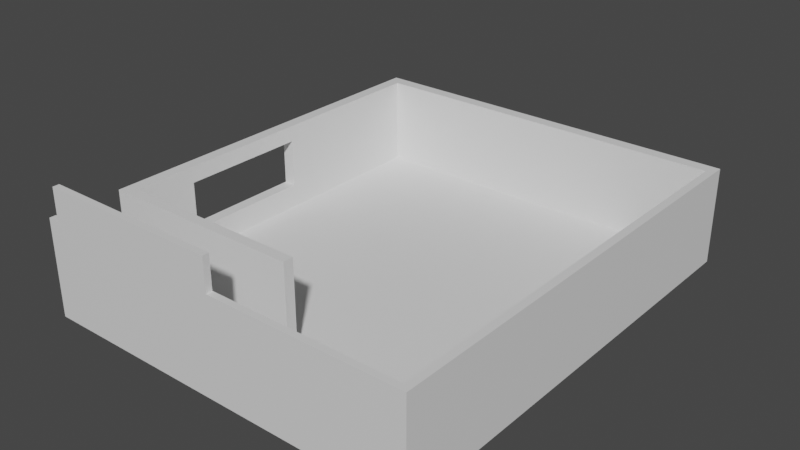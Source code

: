 # Source: room.blend  (saved by Blender 3.6.11; exported with 4.5.12 LTS)
import bpy
from mathutils import Matrix  # noqa: F401  (used for matrix-valued properties, if any)

bpy.ops.wm.read_factory_settings(use_empty=True)
scene = bpy.context.scene
scene.name = 'Scene'

# ---- collections
col_collection = bpy.data.collections.new('Collection'); scene.collection.children.link(col_collection)

# ---- materials (node trees are filled in below, after node groups)
mat_material = bpy.data.materials.new('Material')
mat_material.alpha_threshold = 0.0
mat_material.use_transparent_shadow = False
mat_material.roughness = 0.5
mat_material.line_color = (0.0, 0.0, 0.0, 1.0)

# ---- material node trees
mat_material.use_nodes = True; mat_material.node_tree.nodes.clear()
_N = mat_material.node_tree.nodes; _L = mat_material.node_tree.links
n0 = _N.new('ShaderNodeOutputMaterial'); n0.name = 'Material Output'; n0.location = (300, 300)
n1 = _N.new('ShaderNodeBsdfPrincipled'); n1.name = 'Principled BSDF'; n1.location = (10, 300)
n1.distribution = 'GGX'
n1.subsurface_method = 'RANDOM_WALK_SKIN'
n1.inputs[3].default_value = 1.45
n1.inputs[27].default_value = (0.0, 0.0, 0.0, 1.0)
n1.inputs[28].default_value = 1.0
_L.new(n1.outputs[0], n0.inputs[0])
n0.is_active_output = True

# ---- world
world_world = bpy.data.worlds.new('World'); scene.world = world_world
world_world.use_nodes = True; world_world.node_tree.nodes.clear()
_N = world_world.node_tree.nodes; _L = world_world.node_tree.links
n0 = _N.new('ShaderNodeOutputWorld'); n0.name = 'World Output'; n0.location = (300, 300)
n1 = _N.new('ShaderNodeBackground'); n1.name = 'Background'; n1.location = (10, 300)
n1.inputs[0].default_value = (0.05088, 0.05088, 0.05088, 1.0)
_L.new(n1.outputs[0], n0.inputs[0])
n0.is_active_output = True
world_world.color = (0.05088, 0.05088, 0.05088)
world_world.use_sun_shadow = False
world_world.sun_shadow_jitter_overblur = 0.0

# ---- meshes
me_cube = bpy.data.meshes.new('Cube')
me_cube.from_pydata([(11.0, 13.0, -0.75), (11.0, 13.0, -1.0), (11.0, -1.0, -0.75), (11.0, -1.0, -1.0), (-1.0, 13.0, -0.75), (-1.0, 13.0, -1.0), (-1.0, -1.0, -0.75), (-1.0, -1.0, -1.0), (10.75, 13.0, -1.0), (10.75, -1.0, -0.75), (10.75, -1.0, -1.0), (10.75, 13.0, -0.75), (-0.625, 13.0, -1.0), (-0.625, -1.0, -0.75), (-0.625, -1.0, -1.0), (-0.625, 13.0, -0.75), (-1.0, -0.8, -1.0), (11.0, -0.8, -0.75), (-1.0, -0.8, -0.75), (11.0, -0.8, -1.0), (10.75, -0.8, -1.0), (10.75, -0.8, -0.75), (-0.625, -0.8, -1.0), (-0.625, -0.8, -0.75), (-1.0, 12.61, -0.75), (11.0, 12.61, -1.0), (-1.0, 12.61, -1.0), (11.0, 12.61, -0.75), (10.75, 12.61, -1.0), (10.75, 12.61, -0.75), (-0.625, 12.61, -1.0), (-0.625, 12.61, -0.75), (-1.0, 1.211, -1.0), (11.0, 1.211, -0.75), (10.75, 1.211, -1.0), (10.75, 1.211, -0.75), (-0.625, 1.211, -1.0), (-0.625, 1.211, -0.75), (-1.0, 1.211, -0.75), (11.0, 1.211, -1.0), (-1.0, 1.531, -0.75), (11.0, 1.531, -1.0), (-1.0, 1.531, -1.0), (11.0, 1.531, -0.75), (10.75, 1.531, -1.0), (10.75, 1.531, -0.75), (-0.625, 1.531, -1.0), (-0.625, 1.531, -0.75), (5.062, -1.0, -1.0), (5.062, 13.0, -0.75), (5.062, 13.0, -1.0), (5.062, -1.0, -0.75), (5.062, -0.8, -0.75), (5.062, -0.8, -1.0), (5.062, 12.61, -1.0), (5.062, 12.61, -0.75), (5.062, 1.211, -1.0), (5.062, 1.211, -0.75), (5.062, 1.531, -0.75), (5.062, 1.531, -1.0), (5.347, -1.0, -1.0), (5.347, 13.0, -0.75), (5.347, -0.8, -0.75), (5.347, 12.61, -0.75), (5.347, 1.211, -0.75), (5.347, 1.531, -0.75), (5.347, 13.0, -1.0), (5.347, -1.0, -0.75), (5.347, -0.8, -1.0), (5.347, 12.61, -1.0), (5.347, 1.211, -1.0), (5.347, 1.531, -1.0), (-0.625, -1.0, 2.0), (-1.0, -1.0, 2.0), (11.0, -0.8, 2.0), (11.0, -1.0, 2.0), (-1.0, 12.61, 2.0), (-1.0, 13.0, 2.0), (10.75, 13.0, 2.0), (11.0, 13.0, 2.0), (10.75, -1.0, 2.0), (5.347, 13.0, 2.0), (10.75, -0.8, 2.0), (5.062, -1.0, 2.0), (-0.625, 13.0, 2.0), (-0.625, -0.8, 2.0), (11.0, 1.211, 2.0), (-1.0, -0.8, 2.0), (10.75, 1.211, 2.0), (5.347, -0.8, 2.0), (-1.0, 1.531, 2.0), (11.0, 12.61, 2.0), (10.75, 12.61, 2.0), (-0.625, 12.61, 2.0), (5.347, 12.61, 2.0), (11.0, 1.531, 2.0), (10.75, 1.531, 2.0), (-0.625, 1.531, 2.0), (-0.625, 1.211, 2.0), (-1.0, 1.211, 2.0), (5.062, 13.0, 2.0), (5.347, -1.0, 2.0), (5.062, -0.8, 2.0), (5.062, 12.61, 2.0), (5.062, 1.211, 2.0), (5.062, 1.531, 2.0), (5.347, 1.211, 2.0), (5.347, 1.531, 2.0), (-0.625, 7.5, 0.0), (-0.625, 3.5, 0.0), (-0.625, 3.5, 1.5), (-0.625, 7.5, 1.5), (-1.0, 3.5, 0.0), (-1.0, 3.5, 1.5), (-1.0, 7.5, 0.0), (-1.0, 7.5, 1.5), (-0.625, -1.0, 3.0), (5.062, -1.0, 3.0), (-0.625, -0.8, 3.0), (5.062, -0.8, 3.0)], [], [(18, 6, 73, 87), (14, 13, 6, 7), (26, 24, 4, 5), (20, 19, 3, 10), (19, 17, 2, 3), (8, 11, 0, 1), (66, 61, 11, 8), (68, 20, 10, 60), (3, 2, 9, 10), (23, 18, 87, 85), (16, 22, 14, 7), (5, 4, 15, 12), (48, 51, 13, 14), (110, 97, 47, 109), (109, 47, 31, 93, 97, 110, 111, 108), (57, 37, 23, 52), (32, 36, 22, 16), (67, 9, 80, 101), (70, 34, 20, 68), (39, 33, 17, 19), (34, 39, 19, 20), (7, 6, 18, 16), (37, 38, 18, 23), (17, 33, 86, 74), (8, 1, 25, 28), (1, 0, 27, 25), (66, 8, 28, 69), (52, 23, 85, 102), (5, 12, 30, 26), (38, 37, 98, 99), (42, 40, 24, 26), (16, 18, 38, 32), (11, 61, 81, 78), (44, 41, 39, 34), (41, 43, 33, 39), (71, 44, 34, 70), (51, 67, 101, 83), (42, 46, 36, 32), (29, 45, 96, 92), (55, 31, 47, 58), (26, 30, 46, 42), (65, 58, 105, 107), (69, 28, 44, 71), (25, 27, 43, 41), (28, 25, 41, 44), (9, 2, 75, 80), (32, 38, 40, 42), (30, 54, 59, 46), (63, 55, 58, 65), (57, 64, 106, 104), (46, 59, 56, 36), (49, 15, 84, 100), (12, 50, 54, 30), (36, 56, 53, 22), (64, 57, 52, 62), (43, 27, 91, 95), (60, 67, 51, 48), (22, 53, 48, 14), (12, 15, 49, 50), (10, 9, 67, 60), (55, 63, 94, 103), (35, 64, 62, 21), (64, 65, 107, 106), (45, 65, 64, 35), (29, 63, 65, 45), (54, 69, 71, 59), (59, 71, 70, 56), (50, 66, 69, 54), (56, 70, 68, 53), (53, 68, 60, 48), (50, 49, 61, 66), (85, 87, 73, 72), (74, 82, 80, 75), (83, 102, 119, 117), (86, 88, 82, 74), (84, 77, 76, 93), (79, 78, 92, 91), (100, 84, 93, 103), (97, 90, 99, 98), (95, 96, 88, 86), (105, 97, 98, 104), (91, 92, 96, 95), (93, 76, 90, 97), (107, 105, 104, 106), (81, 100, 103, 94), (89, 102, 83, 101), (82, 89, 101, 80), (78, 81, 94, 92), (112, 40, 90, 113), (90, 76, 24, 40, 112, 114, 115, 113), (63, 29, 92, 94), (31, 55, 103, 93), (6, 13, 72, 73), (35, 21, 82, 88), (27, 0, 79, 91), (2, 17, 74, 75), (37, 57, 104, 98), (33, 43, 95, 86), (13, 51, 83, 72), (58, 47, 97, 105), (40, 38, 99, 90), (4, 24, 76, 77), (21, 62, 89, 82), (45, 35, 88, 96), (15, 4, 77, 84), (61, 49, 100, 81), (0, 11, 78, 79), (62, 52, 102, 89), (108, 111, 115, 114), (113, 110, 109, 112), (109, 108, 114, 112), (115, 111, 110, 113), (119, 118, 116, 117), (102, 85, 118, 119), (85, 72, 116, 118), (72, 83, 117, 116)])
_uv = me_cube.uv_layers.new(name='UVMap')
_uv.uv.foreach_set('vector', [0.8433, 0.435, 0.8433, 0.4413, 0.7566, 0.4413, 0.7566, 0.435, 0.6778, 0.4532, 0.6699, 0.4532, 0.6699, 0.4413, 0.6778, 0.4413, 0.8511, 0.01229, 0.8433, 0.01229, 0.8433, -6.797e-09, 0.8511, -7.141e-09, 0.007881, 0.006305, 0.0, 0.006305, 0.0, 0.0, 0.007881, 0.0, 0.09457, 0.4476, 0.08669, 0.4476, 0.08669, 0.4413, 0.09457, 0.4413, 0.7723, 0.4492, 0.7645, 0.4492, 0.7645, 0.4413, 0.7723, 0.4413, 0.7723, 0.6195, 0.7645, 0.6195, 0.7645, 0.4492, 0.7723, 0.4492, 0.1782, 0.006305, 0.007881, 0.006305, 0.007881, 0.0, 0.1782, 0.0, 0.6778, 0.8196, 0.6699, 0.8196, 0.6699, 0.8117, 0.6778, 0.8117, 0.7723, 0.4532, 0.7723, 0.4413, 0.859, 0.4413, 0.859, 0.4532, 0.3783, 0.006305, 0.3665, 0.006305, 0.3665, 0.0, 0.3783, 0.0, 0.7723, 0.8196, 0.7645, 0.8196, 0.7645, 0.8078, 0.7723, 0.8078, 0.6778, 0.6324, 0.6699, 0.6324, 0.6699, 0.4532, 0.6778, 0.4532, 0.9063, 0.5034, 0.8906, 0.4413, 0.9772, 0.4413, 0.9536, 0.5034, 0.9536, 0.5034, 0.9772, 0.4413, 0.9772, 0.7906, 0.8906, 0.7906, 0.8906, 0.4413, 0.9063, 0.5034, 0.9063, 0.6295, 0.9536, 0.6295, 0.2857, 0.5047, 0.1064, 0.5047, 0.1064, 0.4413, 0.2857, 0.4413, 0.3783, 0.06972, 0.3665, 0.06972, 0.3665, 0.006305, 0.3783, 0.006305, 0.6699, 0.6414, 0.6699, 0.8117, 0.5832, 0.8117, 0.5832, 0.6414, 0.1782, 0.06972, 0.007881, 0.06972, 0.007881, 0.006305, 0.1782, 0.006305, 0.09457, 0.5111, 0.08669, 0.5111, 0.08669, 0.4476, 0.09457, 0.4476, 0.007881, 0.06972, 0.0, 0.06972, 0.0, 0.006305, 0.007881, 0.006305, 0.8511, 0.4413, 0.8433, 0.4413, 0.8433, 0.435, 0.8511, 0.435, 0.1064, 0.5047, 0.09457, 0.5047, 0.09457, 0.4413, 0.1064, 0.4413, 0.08669, 0.4476, 0.08669, 0.5111, -2.09e-10, 0.5111, -2.981e-09, 0.4476, 0.007881, 0.4413, 0.0, 0.4413, 0.0, 0.429, 0.007881, 0.429, 0.09457, 0.8827, 0.08669, 0.8827, 0.08669, 0.8704, 0.09457, 0.8704, 0.1782, 0.4413, 0.007881, 0.4413, 0.007881, 0.429, 0.1782, 0.429, 0.7723, 0.6324, 0.7723, 0.4532, 0.859, 0.4532, 0.859, 0.6324, 0.3783, 0.4413, 0.3665, 0.4413, 0.3665, 0.429, 0.3783, 0.429, 0.9772, 0.7906, 0.9772, 0.8024, 0.8906, 0.8024, 0.8906, 0.7906, 0.8511, 0.3615, 0.8433, 0.3615, 0.8433, 0.01229, 0.8511, 0.01229, 0.8511, 0.435, 0.8433, 0.435, 0.8433, 0.3716, 0.8511, 0.3716, 0.7645, 0.4492, 0.7645, 0.6195, 0.6778, 0.6195, 0.6778, 0.4492, 0.007881, 0.0798, 0.0, 0.0798, 0.0, 0.06972, 0.007881, 0.06972, 0.09457, 0.5211, 0.08669, 0.5211, 0.08669, 0.5111, 0.09457, 0.5111, 0.1782, 0.0798, 0.007881, 0.0798, 0.007881, 0.06972, 0.1782, 0.06972, 0.6699, 0.6324, 0.6699, 0.6414, 0.5832, 0.6414, 0.5832, 0.6324, 0.3783, 0.0798, 0.3665, 0.0798, 0.3665, 0.06972, 0.3783, 0.06972, 0.5517, 0.4413, 0.5517, 0.7906, 0.465, 0.7906, 0.465, 0.4413, 0.2857, 0.8641, 0.1064, 0.8641, 0.1064, 0.5148, 0.2857, 0.5148, 0.3783, 0.429, 0.3665, 0.429, 0.3665, 0.0798, 0.3783, 0.0798, 0.859, 0.8117, 0.859, 0.8207, 0.7723, 0.8207, 0.7723, 0.8117, 0.1782, 0.429, 0.007881, 0.429, 0.007881, 0.0798, 0.1782, 0.0798, 0.09457, 0.8704, 0.08669, 0.8704, 0.08669, 0.5211, 0.09457, 0.5211, 0.007881, 0.429, 0.0, 0.429, 0.0, 0.0798, 0.007881, 0.0798, 0.6699, 0.8117, 0.6699, 0.8196, 0.5832, 0.8196, 0.5832, 0.8117, 0.8511, 0.3716, 0.8433, 0.3716, 0.8433, 0.3615, 0.8511, 0.3615, 0.3665, 0.429, 0.1872, 0.429, 0.1872, 0.0798, 0.3665, 0.0798, 0.2947, 0.8641, 0.2857, 0.8641, 0.2857, 0.5148, 0.2947, 0.5148, 0.9772, 0.9817, 0.9772, 0.9907, 0.8906, 0.9907, 0.8906, 0.9817, 0.3665, 0.0798, 0.1872, 0.0798, 0.1872, 0.06972, 0.3665, 0.06972, 0.7645, 0.6285, 0.7645, 0.8078, 0.6778, 0.8078, 0.6778, 0.6285, 0.3665, 0.4413, 0.1872, 0.4413, 0.1872, 0.429, 0.3665, 0.429, 0.3665, 0.06972, 0.1872, 0.06972, 0.1872, 0.006305, 0.3665, 0.006305, 0.2947, 0.5047, 0.2857, 0.5047, 0.2857, 0.4413, 0.2947, 0.4413, 0.08669, 0.5211, 0.08669, 0.8704, 1.55e-08, 0.8704, 2.319e-10, 0.5211, 0.6778, 0.6414, 0.6699, 0.6414, 0.6699, 0.6324, 0.6778, 0.6324, 0.3665, 0.006305, 0.1872, 0.006305, 0.1872, 0.0, 0.3665, 0.0, 0.7723, 0.8078, 0.7645, 0.8078, 0.7645, 0.6285, 0.7723, 0.6285, 0.6778, 0.8117, 0.6699, 0.8117, 0.6699, 0.6414, 0.6778, 0.6414, 0.9378, 0.1793, 0.9378, 0.1883, 0.8511, 0.1883, 0.8511, 0.1793, 0.465, 0.5047, 0.2947, 0.5047, 0.2947, 0.4413, 0.465, 0.4413, 0.5618, 0.9063, 0.5517, 0.9063, 0.5517, 0.8196, 0.5618, 0.8196, 0.465, 0.5148, 0.2947, 0.5148, 0.2947, 0.5047, 0.465, 0.5047, 0.465, 0.8641, 0.2947, 0.8641, 0.2947, 0.5148, 0.465, 0.5148, 0.1872, 0.429, 0.1782, 0.429, 0.1782, 0.0798, 0.1872, 0.0798, 0.1872, 0.0798, 0.1782, 0.0798, 0.1782, 0.06972, 0.1872, 0.06972, 0.1872, 0.4413, 0.1782, 0.4413, 0.1782, 0.429, 0.1872, 0.429, 0.1872, 0.06972, 0.1782, 0.06972, 0.1782, 0.006305, 0.1872, 0.006305, 0.1872, 0.006305, 0.1782, 0.006305, 0.1782, 0.0, 0.1872, 0.0, 0.7723, 0.6285, 0.7645, 0.6285, 0.7645, 0.6195, 0.7723, 0.6195, 0.5925, 0.8196, 0.5925, 0.8314, 0.5862, 0.8314, 0.5862, 0.8196, 0.7566, 0.006305, 0.7487, 0.006305, 0.7487, 0.0, 0.7566, 0.0, 0.5799, 0.8511, 0.5736, 0.8511, 0.5736, 0.8196, 0.5799, 0.8196, 0.7566, 0.06972, 0.7487, 0.06972, 0.7487, 0.006305, 0.7566, 0.006305, 0.3901, 0.4413, 0.3783, 0.4413, 0.3783, 0.429, 0.3901, 0.429, 0.7566, 0.4413, 0.7487, 0.4413, 0.7487, 0.429, 0.7566, 0.429, 0.5694, 0.4413, 0.3901, 0.4413, 0.3901, 0.429, 0.5694, 0.429, 0.3901, 0.0798, 0.3783, 0.0798, 0.3783, 0.06972, 0.3901, 0.06972, 0.7566, 0.0798, 0.7487, 0.0798, 0.7487, 0.06972, 0.7566, 0.06972, 0.5694, 0.0798, 0.3901, 0.0798, 0.3901, 0.06972, 0.5694, 0.06972, 0.7566, 0.429, 0.7487, 0.429, 0.7487, 0.0798, 0.7566, 0.0798, 0.3901, 0.429, 0.3783, 0.429, 0.3783, 0.0798, 0.3901, 0.0798, 0.5784, 0.0798, 0.5694, 0.0798, 0.5694, 0.06972, 0.5784, 0.06972, 0.5784, 0.4413, 0.5694, 0.4413, 0.5694, 0.429, 0.5784, 0.429, 0.5784, 0.006305, 0.5694, 0.006305, 0.5694, 0.0, 0.5784, 0.0, 0.7487, 0.006305, 0.5784, 0.006305, 0.5784, 0.0, 0.7487, 0.0, 0.7487, 0.4413, 0.5784, 0.4413, 0.5784, 0.429, 0.7487, 0.429, 0.8196, 0.2995, 0.8433, 0.3615, 0.7566, 0.3615, 0.7723, 0.2995, 0.7566, 0.3615, 0.7566, 0.01229, 0.8433, 0.01229, 0.8433, 0.3615, 0.8196, 0.2995, 0.8196, 0.1734, 0.7723, 0.1734, 0.7723, 0.2995, 0.9378, 0.1883, 0.9378, 0.3586, 0.8511, 0.3586, 0.8511, 0.1883, 0.9378, -1.536e-09, 0.9378, 0.1793, 0.8511, 0.1793, 0.8511, 2.254e-09, 0.6699, 0.4413, 0.6699, 0.4532, 0.5832, 0.4532, 0.5832, 0.4413, 0.5517, 0.8007, 0.5517, 0.8641, 0.465, 0.8641, 0.465, 0.8007, 0.08669, 0.8704, 0.08669, 0.8827, 1.604e-08, 0.8827, 1.55e-08, 0.8704, 0.08669, 0.4413, 0.08669, 0.4476, -2.981e-09, 0.4476, -3.256e-09, 0.4413, 0.9772, 0.8024, 0.9772, 0.9817, 0.8906, 0.9817, 0.8906, 0.8024, 0.08669, 0.5111, 0.08669, 0.5211, 2.319e-10, 0.5211, -2.09e-10, 0.5111, 0.6699, 0.4532, 0.6699, 0.6324, 0.5832, 0.6324, 0.5832, 0.4532, 0.859, 0.8207, 0.859, 1.0, 0.7723, 1.0, 0.7723, 0.8207, 0.8433, 0.3615, 0.8433, 0.3716, 0.7566, 0.3716, 0.7566, 0.3615, 0.8433, -6.797e-09, 0.8433, 0.01229, 0.7566, 0.01229, 0.7566, -3.007e-09, 0.7723, 0.8117, 0.7723, 0.6414, 0.859, 0.6414, 0.859, 0.8117, 0.5517, 0.7906, 0.5517, 0.8007, 0.465, 0.8007, 0.465, 0.7906, 0.7645, 0.8078, 0.7645, 0.8196, 0.6778, 0.8196, 0.6778, 0.8078, 0.7645, 0.6195, 0.7645, 0.6285, 0.6778, 0.6285, 0.6778, 0.6195, 0.7645, 0.4413, 0.7645, 0.4492, 0.6778, 0.4492, 0.6778, 0.4413, 0.7723, 0.6414, 0.7723, 0.6324, 0.859, 0.6324, 0.859, 0.6414, 0.8511, 0.4059, 0.8511, 0.3586, 0.863, 0.3586, 0.863, 0.4059, 0.5618, 0.8196, 0.5736, 0.8196, 0.5736, 0.8669, 0.5618, 0.8669, 0.8709, 0.8117, 0.8709, 0.9378, 0.859, 0.9378, 0.859, 0.8117, 0.8827, 0.9378, 0.8709, 0.9378, 0.8709, 0.8117, 0.8827, 0.8117, 0.9441, 3.826e-09, 0.9441, 0.1793, 0.9378, 0.1793, 0.9378, 4.101e-09, 0.859, 0.6324, 0.859, 0.4532, 0.8906, 0.4532, 0.8906, 0.6324, 0.5862, 0.8511, 0.5799, 0.8511, 0.5799, 0.8196, 0.5862, 0.8196, 0.5832, 0.4532, 0.5832, 0.6324, 0.5517, 0.6324, 0.5517, 0.4532])
me_cube.materials.append(mat_material)
me_cube.use_mirror_vertex_groups = False
me_cube.update()

# ---- objects
ob_cube = bpy.data.objects.new('Cube', me_cube)

# ---- transforms, parenting, visibility, modifiers, constraints
ob_cube.location = (0.0, 0.0, 0.0)
ob_cube.lock_rotations_4d = False
ob_cube.empty_display_type = 'ARROWS'
ob_cube.lineart.crease_threshold = 0.0

# ---- collection membership
col_collection.objects.link(ob_cube)

# ---- scene / render settings (as saved in the file)
scene.frame_start = 1; scene.frame_end = 250; scene.frame_set(1)
scene.render.engine = 'BLENDER_EEVEE_NEXT'
scene.cycles.sampling_pattern = 'TABULATED_SOBOL'
scene.view_settings.view_transform = 'Filmic'
bpy.context.view_layer.update()

# ---- added for rendering (the .blend has no active camera and no usable light): camera, sun
cam_auto = bpy.data.cameras.new('AutoCamera')
cam_auto.lens = 50.0
cam_auto.sensor_width = 36.0
cam_auto.clip_end = 1000.0
ob_auto_camera = bpy.data.objects.new('AutoCamera', cam_auto)
scene.collection.objects.link(ob_auto_camera)
ob_auto_camera.location = (22.4571, -14.9485, 14.9657)
ob_auto_camera.rotation_euler = (1.09748, -7.21219e-08, 0.694738)
scene.camera = ob_auto_camera
light_auto_sun = bpy.data.lights.new('AutoSun', 'SUN')
light_auto_sun.energy = 3.0
light_auto_sun.angle = 0.0523599
ob_auto_sun = bpy.data.objects.new('AutoSun', light_auto_sun)
scene.collection.objects.link(ob_auto_sun)
ob_auto_sun.rotation_euler = (0.872665, 0.174533, 0.523599)
bpy.context.view_layer.update()
